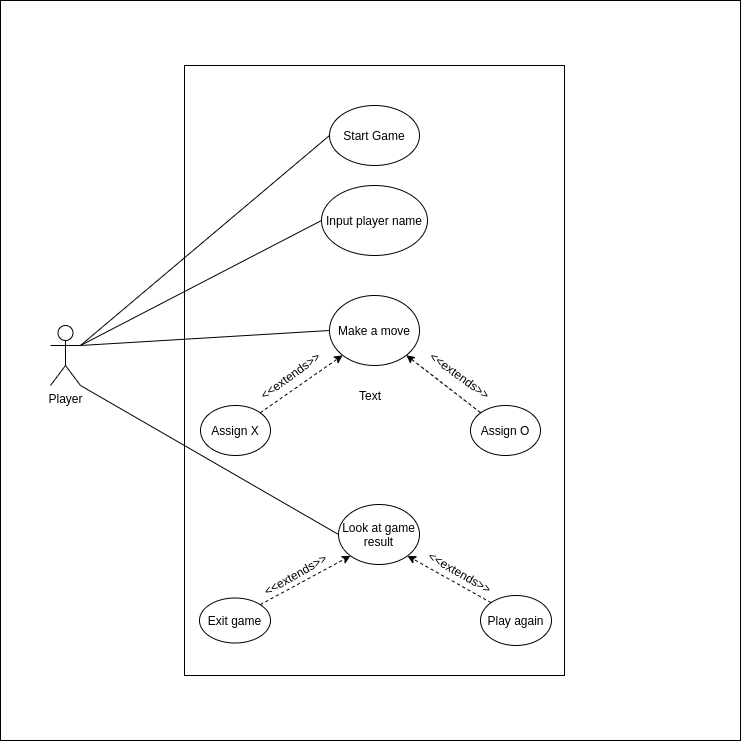

The diagram above was exported from draw.io. Its source (the exported page's mxGraphModel, read from the mxfile embedded in the PNG):
<mxGraphModel dx="1355" dy="777" grid="1" gridSize="10" guides="1" tooltips="1" connect="1" arrows="1" fold="1" page="1" pageScale="1" pageWidth="827" pageHeight="1169" math="0" shadow="0">
  <root>
    <mxCell id="0" />
    <mxCell id="1" parent="0" />
    <mxCell id="gx-OHx9SBNNBcN726m61-1" value="" style="whiteSpace=wrap;html=1;aspect=fixed;shadow=0;" parent="1" vertex="1">
      <mxGeometry x="40" y="5" width="740" height="740" as="geometry" />
    </mxCell>
    <mxCell id="c1FTa73ISwlPHoRj18Mk-1" value="" style="rounded=0;whiteSpace=wrap;html=1;" parent="1" vertex="1">
      <mxGeometry x="224" y="70" width="380" height="610" as="geometry" />
    </mxCell>
    <mxCell id="c1FTa73ISwlPHoRj18Mk-31" value="" style="endArrow=none;dashed=1;html=1;entryX=0;entryY=0;entryDx=0;entryDy=0;exitX=1;exitY=1;exitDx=0;exitDy=0;rounded=1;fillColor=#e1d5e7;strokeColor=#9673a6;sketch=0;snapToPoint=0;targetPerimeterSpacing=10;" parent="1" source="c1FTa73ISwlPHoRj18Mk-15" target="c1FTa73ISwlPHoRj18Mk-30" edge="1">
      <mxGeometry width="50" height="50" relative="1" as="geometry">
        <mxPoint x="440" y="370" as="sourcePoint" />
        <mxPoint x="390" y="420" as="targetPoint" />
      </mxGeometry>
    </mxCell>
    <mxCell id="c1FTa73ISwlPHoRj18Mk-44" value="Text" style="text;html=1;strokeColor=none;fillColor=none;align=center;verticalAlign=middle;whiteSpace=wrap;rounded=0;" parent="1" vertex="1">
      <mxGeometry x="390" y="390" width="40" height="20" as="geometry" />
    </mxCell>
    <mxCell id="c1FTa73ISwlPHoRj18Mk-6" value="Start Game" style="ellipse;whiteSpace=wrap;html=1;" parent="1" vertex="1">
      <mxGeometry x="369" y="110" width="90" height="60" as="geometry" />
    </mxCell>
    <mxCell id="c1FTa73ISwlPHoRj18Mk-11" value="Input player name" style="ellipse;whiteSpace=wrap;html=1;" parent="1" vertex="1">
      <mxGeometry x="361" y="190" width="106" height="70" as="geometry" />
    </mxCell>
    <mxCell id="c1FTa73ISwlPHoRj18Mk-21" value="" style="endArrow=none;html=1;entryX=0;entryY=0.5;entryDx=0;entryDy=0;" parent="1" target="c1FTa73ISwlPHoRj18Mk-6" edge="1">
      <mxGeometry width="50" height="50" relative="1" as="geometry">
        <mxPoint x="120" y="350" as="sourcePoint" />
        <mxPoint x="440" y="370" as="targetPoint" />
      </mxGeometry>
    </mxCell>
    <mxCell id="c1FTa73ISwlPHoRj18Mk-3" value="Player" style="shape=umlActor;verticalLabelPosition=bottom;verticalAlign=top;html=1;outlineConnect=0;" parent="1" vertex="1">
      <mxGeometry x="90" y="330" width="30" height="60" as="geometry" />
    </mxCell>
    <mxCell id="c1FTa73ISwlPHoRj18Mk-19" value="" style="endArrow=none;html=1;entryX=0;entryY=0.5;entryDx=0;entryDy=0;exitX=1;exitY=0.3333333333333333;exitDx=0;exitDy=0;exitPerimeter=0;" parent="1" source="c1FTa73ISwlPHoRj18Mk-3" target="c1FTa73ISwlPHoRj18Mk-15" edge="1">
      <mxGeometry width="50" height="50" relative="1" as="geometry">
        <mxPoint x="390" y="420" as="sourcePoint" />
        <mxPoint x="440" y="370" as="targetPoint" />
      </mxGeometry>
    </mxCell>
    <mxCell id="c1FTa73ISwlPHoRj18Mk-20" value="" style="endArrow=none;html=1;entryX=0;entryY=0.5;entryDx=0;entryDy=0;exitX=1;exitY=0.3333333333333333;exitDx=0;exitDy=0;exitPerimeter=0;" parent="1" source="c1FTa73ISwlPHoRj18Mk-3" target="c1FTa73ISwlPHoRj18Mk-11" edge="1">
      <mxGeometry width="50" height="50" relative="1" as="geometry">
        <mxPoint x="390" y="420" as="sourcePoint" />
        <mxPoint x="440" y="370" as="targetPoint" />
      </mxGeometry>
    </mxCell>
    <mxCell id="c1FTa73ISwlPHoRj18Mk-23" value="Assign X" style="ellipse;whiteSpace=wrap;html=1;" parent="1" vertex="1">
      <mxGeometry x="240" y="410" width="70" height="50" as="geometry" />
    </mxCell>
    <mxCell id="c1FTa73ISwlPHoRj18Mk-30" value="Assign O" style="ellipse;whiteSpace=wrap;html=1;" parent="1" vertex="1">
      <mxGeometry x="510" y="410" width="70" height="50" as="geometry" />
    </mxCell>
    <mxCell id="c1FTa73ISwlPHoRj18Mk-32" value="" style="endArrow=classic;dashed=1;html=1;entryX=1;entryY=1;entryDx=0;entryDy=0;exitX=0;exitY=0;exitDx=0;exitDy=0;" parent="1" source="c1FTa73ISwlPHoRj18Mk-30" target="c1FTa73ISwlPHoRj18Mk-15" edge="1">
      <mxGeometry width="50" height="50" relative="1" as="geometry">
        <mxPoint x="390" y="420" as="sourcePoint" />
        <mxPoint x="440" y="370" as="targetPoint" />
      </mxGeometry>
    </mxCell>
    <mxCell id="c1FTa73ISwlPHoRj18Mk-34" value="&amp;lt;&amp;lt;extends&amp;gt;&amp;gt;" style="text;html=1;strokeColor=none;fillColor=none;align=center;verticalAlign=middle;whiteSpace=wrap;rounded=0;rotation=-36;" parent="1" vertex="1">
      <mxGeometry x="310" y="370" width="40" height="20" as="geometry" />
    </mxCell>
    <mxCell id="c1FTa73ISwlPHoRj18Mk-36" value="&amp;lt;&amp;lt;extends&amp;gt;&amp;gt;" style="text;html=1;strokeColor=none;fillColor=none;align=center;verticalAlign=middle;whiteSpace=wrap;rounded=0;rotation=36;" parent="1" vertex="1">
      <mxGeometry x="480" y="370" width="40" height="20" as="geometry" />
    </mxCell>
    <mxCell id="c1FTa73ISwlPHoRj18Mk-37" value="Look at game result" style="ellipse;whiteSpace=wrap;html=1;" parent="1" vertex="1">
      <mxGeometry x="378" y="509" width="81" height="60" as="geometry" />
    </mxCell>
    <mxCell id="c1FTa73ISwlPHoRj18Mk-38" value="" style="endArrow=none;html=1;entryX=0;entryY=0.5;entryDx=0;entryDy=0;exitX=1;exitY=1;exitDx=0;exitDy=0;exitPerimeter=0;" parent="1" source="c1FTa73ISwlPHoRj18Mk-3" target="c1FTa73ISwlPHoRj18Mk-37" edge="1">
      <mxGeometry width="50" height="50" relative="1" as="geometry">
        <mxPoint x="390" y="420" as="sourcePoint" />
        <mxPoint x="440" y="370" as="targetPoint" />
      </mxGeometry>
    </mxCell>
    <mxCell id="c1FTa73ISwlPHoRj18Mk-40" value="Exit game" style="ellipse;whiteSpace=wrap;html=1;" parent="1" vertex="1">
      <mxGeometry x="239" y="602.5" width="71" height="45" as="geometry" />
    </mxCell>
    <mxCell id="c1FTa73ISwlPHoRj18Mk-41" value="Play again" style="ellipse;whiteSpace=wrap;html=1;" parent="1" vertex="1">
      <mxGeometry x="520" y="600" width="71" height="50" as="geometry" />
    </mxCell>
    <mxCell id="c1FTa73ISwlPHoRj18Mk-45" value="&amp;lt;&amp;lt;extends&amp;gt;&amp;gt;" style="text;html=1;strokeColor=none;fillColor=none;align=center;verticalAlign=middle;whiteSpace=wrap;rounded=0;rotation=-30;" parent="1" vertex="1">
      <mxGeometry x="315" y="569" width="40" height="20" as="geometry" />
    </mxCell>
    <mxCell id="c1FTa73ISwlPHoRj18Mk-46" value="&amp;lt;&amp;lt;extends&amp;gt;&amp;gt;" style="text;html=1;strokeColor=none;fillColor=none;align=center;verticalAlign=middle;whiteSpace=wrap;rounded=0;rotation=30;" parent="1" vertex="1">
      <mxGeometry x="480" y="567" width="40" height="20" as="geometry" />
    </mxCell>
    <mxCell id="c1FTa73ISwlPHoRj18Mk-15" value="Make a move" style="ellipse;whiteSpace=wrap;html=1;" parent="1" vertex="1">
      <mxGeometry x="369" y="300" width="90" height="70" as="geometry" />
    </mxCell>
    <mxCell id="c1FTa73ISwlPHoRj18Mk-29" value="" style="endArrow=classic;html=1;dashed=1;jumpStyle=none;entryX=0;entryY=1;entryDx=0;entryDy=0;exitX=1;exitY=0;exitDx=0;exitDy=0;" parent="1" source="c1FTa73ISwlPHoRj18Mk-23" target="c1FTa73ISwlPHoRj18Mk-15" edge="1">
      <mxGeometry width="50" height="50" relative="1" as="geometry">
        <mxPoint x="390" y="420" as="sourcePoint" />
        <mxPoint x="440" y="370" as="targetPoint" />
      </mxGeometry>
    </mxCell>
    <mxCell id="c1FTa73ISwlPHoRj18Mk-42" value="" style="endArrow=classic;dashed=1;html=1;entryX=0;entryY=1;entryDx=0;entryDy=0;exitX=1;exitY=0;exitDx=0;exitDy=0;" parent="1" source="c1FTa73ISwlPHoRj18Mk-40" target="c1FTa73ISwlPHoRj18Mk-37" edge="1">
      <mxGeometry width="50" height="50" relative="1" as="geometry">
        <mxPoint x="390" y="420" as="sourcePoint" />
        <mxPoint x="440" y="370" as="targetPoint" />
      </mxGeometry>
    </mxCell>
    <mxCell id="c1FTa73ISwlPHoRj18Mk-43" value="" style="endArrow=classic;dashed=1;html=1;entryX=1;entryY=1;entryDx=0;entryDy=0;exitX=0;exitY=0;exitDx=0;exitDy=0;" parent="1" source="c1FTa73ISwlPHoRj18Mk-41" target="c1FTa73ISwlPHoRj18Mk-37" edge="1">
      <mxGeometry width="50" height="50" relative="1" as="geometry">
        <mxPoint x="390" y="420" as="sourcePoint" />
        <mxPoint x="440" y="370" as="targetPoint" />
      </mxGeometry>
    </mxCell>
  </root>
</mxGraphModel>